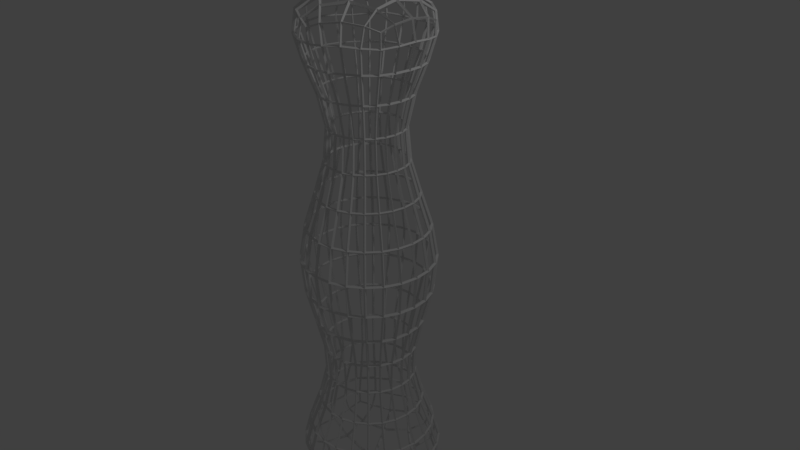 # Source: PalasBody.blend  (saved by Blender 2.79.0; exported with 4.5.12 LTS)
import bpy
from mathutils import Matrix  # noqa: F401  (used for matrix-valued properties, if any)

bpy.ops.wm.read_factory_settings(use_empty=True)
scene = bpy.context.scene
scene.name = 'Scene'

# ---- collections
col_collection_1 = bpy.data.collections.new('Collection 1'); scene.collection.children.link(col_collection_1)

# ---- world
world_world = bpy.data.worlds.new('World'); scene.world = world_world
world_world.color = (0.05088, 0.05088, 0.05088)
world_world.use_sun_shadow = False
world_world.sun_shadow_jitter_overblur = 0.0
world_world.cycles.sampling_method = 'MANUAL'

# ---- cameras
cam_camera = bpy.data.cameras.new('Camera')
cam_camera.clip_end = 100.0
cam_camera.lens = 35.0
cam_camera.sensor_width = 32.0
cam_camera.sensor_height = 18.0
cam_camera.ortho_scale = 7.314
cam_camera.dof.focus_distance = 0.0
cam_camera.dof.aperture_fstop = 128.0

# ---- lights
light_lamp = bpy.data.lights.new('Lamp', 'POINT')
light_lamp.transmission_factor = 0.0
light_lamp.cutoff_distance = 30.0
light_lamp.energy = 100.0
light_lamp.shadow_buffer_clip_start = 1.001
light_lamp.shadow_soft_size = 0.1
light_lamp.shadow_maximum_resolution = 0.006
light_lamp.use_absolute_resolution = True

# ---- meshes
me_cylinder_002 = bpy.data.meshes.new('Cylinder.002')
me_cylinder_002.from_pydata([(1.21e-08, 1.957, -3.5), (7.728e-09, 1.792, 3.5), (1.695, 0.9784, -3.5), (1.552, 0.8959, 3.5), (1.695, -0.9784, -3.5), (1.552, -0.8959, 3.5), (-1.59e-07, -1.957, -3.5), (-1.489e-07, -1.792, 3.5), (-1.695, -0.9784, -3.5), (-1.552, -0.8959, 3.5), (-1.695, 0.9784, -3.5), (-1.552, 0.8959, 3.5), (0.0, 1.5, 0.0), (1.299, 0.75, 0.0), (1.299, -0.75, 0.0), (-1.311e-07, -1.5, 0.0), (-1.299, -0.75, 0.0), (-1.299, 0.75, 0.0), (0.1855, 0.1071, -1.75), (0.1855, -0.1071, -1.75), (-8.454e-08, -0.2142, -1.75), (-0.1855, -0.1071, -1.75), (-0.1855, 0.1071, -1.75), (-6.582e-08, 0.2142, -1.75), (-7.529e-08, 0.05088, 1.75), (0.04406, 0.02544, 1.75), (0.04406, -0.02544, 1.75), (-7.973e-08, -0.05088, 1.75), (-0.04406, -0.02544, 1.75), (-0.04406, 0.02544, 1.75)], [], [(24, 1, 3, 25), (25, 3, 5, 26), (26, 5, 7, 27), (27, 7, 9, 28), (3, 1, 11, 9, 7, 5), (28, 9, 11, 29), (29, 11, 1, 24), (0, 2, 4, 6, 8, 10), (22, 17, 12, 23), (21, 16, 17, 22), (20, 15, 16, 21), (19, 14, 15, 20), (18, 13, 14, 19), (23, 12, 13, 18), (0, 23, 18, 2), (2, 18, 19, 4), (4, 19, 20, 6), (6, 20, 21, 8), (8, 21, 22, 10), (10, 22, 23, 0), (17, 29, 24, 12), (16, 28, 29, 17), (15, 27, 28, 16), (14, 26, 27, 15), (13, 25, 26, 14), (12, 24, 25, 13)])
me_cylinder_002.use_remesh_preserve_volume = False
me_cylinder_002.use_remesh_preserve_attributes = False
me_cylinder_002.use_mirror_vertex_groups = False
me_cylinder_002.update()

# ---- objects
ob_palas_body = bpy.data.objects.new('Palas Body', me_cylinder_002)
ob_lamp = bpy.data.objects.new('Lamp', light_lamp)
ob_camera = bpy.data.objects.new('Camera', cam_camera)

# ---- transforms, parenting, visibility, modifiers, constraints
ob_palas_body.location = (0.0, 0.0, 0.0)
ob_palas_body.lineart.crease_threshold = 0.0
_m = ob_palas_body.modifiers.new('Subsurf', 'SUBSURF')
_m.uv_smooth = 'PRESERVE_CORNERS'
_m.quality = 2
_m.levels = 3
_m.show_only_control_edges = False
_m = ob_palas_body.modifiers.new('Wireframe', 'WIREFRAME')
_m.thickness = 0.15
_m.use_boundary = True
_m.use_even_offset = False
_m.use_relative_offset = True
ob_lamp.location = (4.076, 1.005, 5.904)
ob_lamp.rotation_euler = (0.6503, 0.05522, 1.866)
ob_lamp.lock_rotations_4d = False
ob_lamp.empty_display_type = 'ARROWS'
ob_lamp.color = (0.0, 0.0, 0.0, 0.0)
ob_lamp.lineart.crease_threshold = 0.0
ob_camera.location = (7.481, -6.508, 5.344)
ob_camera.rotation_euler = (1.109, 0.0, 0.8149)
ob_camera.lock_rotations_4d = False
ob_camera.empty_display_type = 'ARROWS'
ob_camera.color = (0.0, 0.0, 0.0, 0.0)
ob_camera.display_type = 'WIRE'
ob_camera.lineart.crease_threshold = 0.0

# ---- collection membership
col_collection_1.objects.link(ob_palas_body)
col_collection_1.objects.link(ob_lamp)
col_collection_1.objects.link(ob_camera)

# ---- scene / render settings (as saved in the file)
scene.camera = ob_camera
scene.frame_start = 1; scene.frame_end = 250; scene.frame_set(1)
scene.render.engine = 'BLENDER_EEVEE_NEXT'
scene.render.resolution_percentage = 50
scene.render.dither_intensity = 0.0
scene.cycles.use_denoising = False
scene.cycles.samples = 128
scene.cycles.sampling_pattern = 'TABULATED_SOBOL'
scene.cycles.use_adaptive_sampling = False
scene.cycles.use_light_tree = False
scene.cycles.blur_glossy = 0.0
scene.cycles.sample_clamp_indirect = 0.0
scene.view_settings.view_transform = 'Standard'
bpy.context.view_layer.update()
